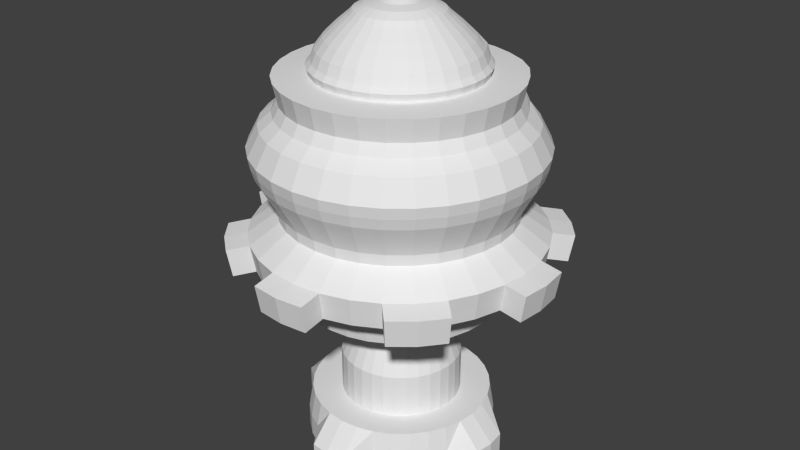 # Source: vase.blend  (saved by Blender 2.79.0; exported with 4.5.12 LTS)
import bpy
from mathutils import Matrix  # noqa: F401  (used for matrix-valued properties, if any)

bpy.ops.wm.read_factory_settings(use_empty=True)
scene = bpy.context.scene
scene.name = 'Scene'

# ---- collections
col_collection_1 = bpy.data.collections.new('Collection 1'); scene.collection.children.link(col_collection_1)

# ---- world
world_world = bpy.data.worlds.new('World'); scene.world = world_world
world_world.color = (0.05088, 0.05088, 0.05088)
world_world.use_sun_shadow = False
world_world.sun_shadow_jitter_overblur = 0.0
world_world.cycles.sampling_method = 'NONE'
world_world.cycles.sample_map_resolution = 256

# ---- meshes
me_circle_001 = bpy.data.meshes.new('Circle.001')
me_circle_001.from_pydata([(-0.1473, 0.7404, 1.481), (-2.089e-08, 0.7549, 1.481), (-0.289, 0.6975, 1.481), (-0.4195, 0.6277, 1.481), (-0.5381, 0.5374, 1.481), (-0.6281, 0.4196, 1.481), (-0.6976, 0.2888, 1.481), (-0.7406, 0.1472, 1.481), (-0.7551, -0.0001265, 1.481), (-0.7406, -0.1474, 1.481), (-0.6976, -0.2891, 1.481), (-0.6278, -0.4196, 1.481), (-0.5339, -0.534, 1.481), (-0.4195, -0.6279, 1.481), (-0.289, -0.6977, 1.481), (-0.1473, -0.7407, 1.481), (2.251e-07, -0.7552, 1.481), (0.1473, -0.7407, 1.481), (0.289, -0.6977, 1.481), (0.4195, -0.6279, 1.481), (0.5339, -0.534, 1.481), (0.6278, -0.4196, 1.481), (0.6976, -0.2891, 1.481), (0.7406, -0.1474, 1.481), (0.7551, -0.0001258, 1.481), (0.7406, 0.1472, 1.481), (0.6976, 0.2888, 1.481), (0.6281, 0.4196, 1.481), (0.5381, 0.5374, 1.481), (0.4195, 0.6277, 1.481), (0.289, 0.6975, 1.481), (0.1473, 0.7404, 1.481), (-0.1399, 0.7034, 1.525), (-2.504e-08, 0.7172, 1.525), (-0.2745, 0.6626, 1.525), (-0.3985, 0.5963, 1.525), (-0.5154, 0.5141, 1.527), (-0.5966, 0.3985, 1.525), (-0.6627, 0.2744, 1.525), (-0.7035, 0.1398, 1.525), (-0.7173, -0.0001265, 1.525), (-0.7035, -0.1401, 1.525), (-0.6627, -0.2746, 1.525), (-0.5964, -0.3986, 1.525), (-0.5072, -0.5073, 1.525), (-0.3985, -0.5966, 1.525), (-0.2745, -0.6628, 1.525), (-0.1399, -0.7037, 1.525), (2.087e-07, -0.7174, 1.525), (0.1399, -0.7037, 1.525), (0.2745, -0.6628, 1.525), (0.3985, -0.5966, 1.525), (0.5072, -0.5073, 1.525), (0.5964, -0.3986, 1.525), (0.6627, -0.2746, 1.525), (0.7035, -0.1401, 1.525), (0.7173, -0.0001258, 1.525), (0.7035, 0.1398, 1.525), (0.6627, 0.2744, 1.525), (0.5965, 0.3985, 1.525), (0.5154, 0.5141, 1.527), (0.3985, 0.5963, 1.525), (0.2745, 0.6626, 1.525), (0.1399, 0.7034, 1.525), (-0.1329, 0.6682, 1.614), (-2.808e-08, 0.6813, 1.614), (-0.2608, 0.6295, 1.614), (-0.3786, 0.5665, 1.614), (-0.495, 0.493, 1.617), (-0.5666, 0.3785, 1.614), (-0.6296, 0.2607, 1.614), (-0.6684, 0.1328, 1.614), (-0.6814, -0.0001265, 1.614), (-0.6684, -0.1331, 1.614), (-0.6296, -0.2609, 1.614), (-0.5666, -0.3787, 1.614), (-0.4819, -0.482, 1.614), (-0.3786, -0.5667, 1.614), (-0.2608, -0.6297, 1.614), (-0.1329, -0.6685, 1.614), (1.94e-07, -0.6816, 1.614), (0.1329, -0.6685, 1.614), (0.2608, -0.6297, 1.614), (0.3786, -0.5667, 1.614), (0.4819, -0.482, 1.614), (0.5666, -0.3787, 1.614), (0.6296, -0.2609, 1.614), (0.6684, -0.1331, 1.614), (0.6814, -0.0001259, 1.614), (0.6684, 0.1328, 1.614), (0.6296, 0.2607, 1.614), (0.5666, 0.3785, 1.614), (0.495, 0.493, 1.617), (0.3786, 0.5665, 1.614), (0.2608, 0.6295, 1.614), (0.1329, 0.6682, 1.614), (-0.1196, 0.6014, 1.703), (-3.424e-08, 0.6132, 1.703), (-0.2347, 0.5665, 1.703), (-0.3407, 0.5098, 1.703), (-0.4367, 0.4365, 1.704), (-0.5099, 0.3406, 1.703), (-0.5666, 0.2346, 1.703), (-0.6015, 0.1195, 1.703), (-0.6133, -0.0001265, 1.703), (-0.6015, -0.1198, 1.703), (-0.5666, -0.2348, 1.703), (-0.5099, -0.3409, 1.703), (-0.4337, -0.4338, 1.703), (-0.3407, -0.5101, 1.703), (-0.2347, -0.5667, 1.703), (-0.1196, -0.6016, 1.703), (1.656e-07, -0.6134, 1.703), (0.1196, -0.6016, 1.703), (0.2347, -0.5667, 1.703), (0.3407, -0.5101, 1.703), (0.4337, -0.4338, 1.703), (0.5099, -0.3409, 1.703), (0.5666, -0.2348, 1.703), (0.6015, -0.1198, 1.703), (0.6133, -0.0001259, 1.703), (0.6015, 0.1195, 1.703), (0.5666, 0.2346, 1.703), (0.5099, 0.3406, 1.703), (0.4367, 0.4365, 1.704), (0.3407, 0.5098, 1.703), (0.2347, 0.5665, 1.703), (0.1196, 0.6014, 1.703), (-0.1017, 0.5112, 1.792), (-4.257e-08, 0.5212, 1.792), (-0.1995, 0.4815, 1.792), (-0.2896, 0.4333, 1.792), (-0.3686, 0.3685, 1.792), (-0.4335, 0.2895, 1.792), (-0.4816, 0.1994, 1.792), (-0.5113, 0.1016, 1.792), (-0.5213, -0.0001264, 1.792), (-0.5113, -0.1018, 1.792), (-0.4816, -0.1996, 1.792), (-0.4335, -0.2898, 1.792), (-0.3686, -0.3687, 1.792), (-0.2896, -0.4336, 1.792), (-0.1995, -0.4818, 1.792), (-0.1017, -0.5114, 1.792), (1.273e-07, -0.5214, 1.792), (0.1017, -0.5114, 1.792), (0.1995, -0.4818, 1.792), (0.2896, -0.4336, 1.792), (0.3686, -0.3687, 1.792), (0.4335, -0.2897, 1.792), (0.4816, -0.1996, 1.792), (0.5113, -0.1018, 1.792), (0.5213, -0.000126, 1.792), (0.5113, 0.1016, 1.792), (0.4816, 0.1994, 1.792), (0.4335, 0.2895, 1.792), (0.3686, 0.3685, 1.792), (0.2896, 0.4333, 1.792), (0.1995, 0.4815, 1.792), (0.1017, 0.5112, 1.792), (-0.08136, 0.4089, 1.881), (-5.265e-08, 0.4169, 1.881), (-0.1596, 0.3852, 1.881), (-0.2317, 0.3466, 1.881), (-0.2949, 0.2948, 1.881), (-0.3468, 0.2316, 1.881), (-0.3853, 0.1595, 1.881), (-0.409, 0.08124, 1.881), (-0.417, -0.0001264, 1.881), (-0.409, -0.08149, 1.881), (-0.3853, -0.1597, 1.881), (-0.3468, -0.2318, 1.881), (-0.2949, -0.295, 1.881), (-0.2317, -0.3469, 1.881), (-0.1596, -0.3854, 1.881), (-0.08136, -0.4092, 1.881), (8.324e-08, -0.4172, 1.881), (0.08136, -0.4092, 1.881), (0.1596, -0.3854, 1.881), (0.2317, -0.3469, 1.881), (0.2949, -0.295, 1.881), (0.3468, -0.2318, 1.881), (0.3853, -0.1597, 1.881), (0.409, -0.08149, 1.881), (0.417, -0.0001261, 1.881), (0.409, 0.08124, 1.881), (0.3853, 0.1595, 1.881), (0.3468, 0.2316, 1.881), (0.2949, 0.2948, 1.881), (0.2317, 0.3466, 1.881), (0.1596, 0.3852, 1.881), (0.08136, 0.4089, 1.881), (-0.07323, 0.368, 1.925), (-5.543e-08, 0.3752, 1.925), (-0.1436, 0.3466, 1.925), (-0.2085, 0.312, 1.925), (-0.2654, 0.2653, 1.925), (-0.3121, 0.2084, 1.925), (-0.3468, 0.1435, 1.925), (-0.3681, 0.0731, 1.925), (-0.3753, -0.0001264, 1.925), (-0.3681, -0.07335, 1.925), (-0.3468, -0.1438, 1.925), (-0.3121, -0.2087, 1.925), (-0.2654, -0.2655, 1.925), (-0.2085, -0.3122, 1.925), (-0.1436, -0.3469, 1.925), (-0.07323, -0.3683, 1.925), (6.688e-08, -0.3755, 1.925), (0.07323, -0.3683, 1.925), (0.1436, -0.3469, 1.925), (0.2085, -0.3122, 1.925), (0.2654, -0.2655, 1.925), (0.3121, -0.2087, 1.925), (0.3468, -0.1438, 1.925), (0.3681, -0.07335, 1.925), (0.3753, -0.0001261, 1.925), (0.3681, 0.0731, 1.925), (0.3468, 0.1435, 1.925), (0.3121, 0.2084, 1.925), (0.2654, 0.2653, 1.925), (0.2085, 0.312, 1.925), (0.1436, 0.3466, 1.925), (0.07323, 0.368, 1.925), (-0.05492, 0.276, 1.969), (-6.385e-08, 0.2814, 1.969), (-0.1077, 0.26, 1.969), (-0.1564, 0.2339, 1.969), (-0.1991, 0.1989, 1.969), (-0.2341, 0.1563, 1.969), (-0.2601, 0.1076, 1.969), (-0.2761, 0.05479, 1.969), (-0.2815, -0.0001264, 1.969), (-0.2761, -0.05505, 1.969), (-0.2601, -0.1079, 1.969), (-0.2341, -0.1565, 1.969), (-0.1991, -0.1992, 1.969), (-0.1564, -0.2342, 1.969), (-0.1077, -0.2602, 1.969), (-0.05492, -0.2762, 1.969), (2.788e-08, -0.2816, 1.969), (0.05492, -0.2762, 1.969), (0.1077, -0.2602, 1.969), (0.1564, -0.2342, 1.969), (0.1991, -0.1992, 1.969), (0.2341, -0.1565, 1.969), (0.2601, -0.1079, 1.969), (0.2761, -0.05505, 1.969), (0.2815, -0.0001261, 1.969), (0.2761, 0.05479, 1.969), (0.2601, 0.1076, 1.969), (0.2341, 0.1563, 1.969), (0.1991, 0.1989, 1.969), (0.1564, 0.2339, 1.969), (0.1077, 0.26, 1.969), (0.05492, 0.276, 1.969), (-0.03295, 0.1655, 1.992), (-7.88e-08, 0.1688, 1.992), (-0.06464, 0.1559, 1.992), (-0.09384, 0.1403, 1.992), (-0.1194, 0.1193, 1.992), (-0.1404, 0.09371, 1.992), (-0.156, 0.06451, 1.992), (-0.1657, 0.03283, 1.992), (-0.1689, -0.0001264, 1.992), (-0.1657, -0.03308, 1.992), (-0.156, -0.06476, 1.992), (-0.1404, -0.09396, 1.992), (-0.1194, -0.1196, 1.992), (-0.09384, -0.1406, 1.992), (-0.06464, -0.1562, 1.992), (-0.03295, -0.1658, 1.992), (-2.376e-08, -0.169, 1.992), (0.03295, -0.1658, 1.992), (0.06464, -0.1562, 1.992), (0.09384, -0.1406, 1.992), (0.1194, -0.1196, 1.992), (0.1404, -0.09396, 1.992), (0.156, -0.06476, 1.992), (0.1657, -0.03308, 1.992), (0.1689, -0.0001262, 1.992), (0.1657, 0.03283, 1.992), (0.156, 0.06451, 1.992), (0.1404, 0.09371, 1.992), (0.1194, 0.1193, 1.992), (0.09384, 0.1403, 1.992), (0.06464, 0.1559, 1.992), (0.03295, 0.1655, 1.992), (-0.02471, 0.1241, 2.014), (-8.307e-08, 0.1266, 2.014), (-0.04848, 0.1169, 2.014), (-0.07038, 0.1052, 2.014), (-0.08957, 0.08945, 2.014), (-0.1053, 0.07025, 2.014), (-0.117, 0.04835, 2.014), (-0.1242, 0.02459, 2.014), (-0.1267, -0.0001264, 2.014), (-0.1242, -0.02484, 2.014), (-0.117, -0.0486, 2.014), (-0.1053, -0.0705, 2.014), (-0.08957, -0.0897, 2.014), (-0.07038, -0.1055, 2.014), (-0.04848, -0.1172, 2.014), (-0.02471, -0.1244, 2.014), (-4.179e-08, -0.1268, 2.014), (0.02471, -0.1244, 2.014), (0.04848, -0.1172, 2.014), (0.07038, -0.1055, 2.014), (0.08957, -0.0897, 2.014), (0.1053, -0.0705, 2.014), (0.117, -0.0486, 2.014), (0.1242, -0.02484, 2.014), (0.1267, -0.0001263, 2.014), (0.1242, 0.02459, 2.014), (0.117, 0.04835, 2.014), (0.1053, 0.07025, 2.014), (0.08957, 0.08945, 2.014), (0.07038, 0.1052, 2.014), (0.04848, 0.1169, 2.014), (0.02471, 0.1241, 2.014), (-0.01236, 0.062, 2.036), (-8.765e-08, 0.06321, 2.036), (-0.02424, 0.05839, 2.036), (-0.03519, 0.05254, 2.036), (-0.04479, 0.04466, 2.036), (-0.05266, 0.03506, 2.036), (-0.05852, 0.02411, 2.036), (-0.06212, 0.01223, 2.036), (-0.06334, -0.0001264, 2.036), (-0.06212, -0.01248, 2.036), (-0.05852, -0.02437, 2.036), (-0.05266, -0.03532, 2.036), (-0.04479, -0.04491, 2.036), (-0.03519, -0.05279, 2.036), (-0.02424, -0.05864, 2.036), (-0.01236, -0.06225, 2.036), (-6.701e-08, -0.06347, 2.036), (0.01236, -0.06225, 2.036), (0.02424, -0.05864, 2.036), (0.03519, -0.05279, 2.036), (0.04479, -0.04491, 2.036), (0.05266, -0.03532, 2.036), (0.05852, -0.02437, 2.036), (0.06212, -0.01248, 2.036), (0.06334, -0.0001263, 2.036), (0.06212, 0.01223, 2.036), (0.05852, 0.02411, 2.036), (0.05266, 0.03506, 2.036), (0.04479, 0.04466, 2.036), (0.03519, 0.05254, 2.036), (0.02424, 0.05839, 2.036), (0.01236, 0.062, 2.036), (-0.001236, 0.006086, 2.047), (-9.206e-08, 0.006208, 2.047), (-0.002424, 0.005725, 2.047), (-0.003519, 0.00514, 2.047), (-0.004479, 0.004352, 2.047), (-0.005267, 0.003393, 2.047), (-0.005852, 0.002298, 2.047), (-0.006212, 0.001109, 2.047), (-0.006334, -0.0001264, 2.047), (-0.006212, -0.001362, 2.047), (-0.005852, -0.00255, 2.047), (-0.005267, -0.003645, 2.047), (-0.004479, -0.004605, 2.047), (-0.003519, -0.005393, 2.047), (-0.002424, -0.005978, 2.047), (-0.001236, -0.006339, 2.047), (-9e-08, -0.00646, 2.047), (0.001236, -0.006339, 2.047), (0.002424, -0.005978, 2.047), (0.003519, -0.005393, 2.047), (0.004479, -0.004605, 2.047), (0.005266, -0.003645, 2.047), (0.005852, -0.00255, 2.047), (0.006212, -0.001362, 2.047), (0.006334, -0.0001263, 2.047), (0.006212, 0.001109, 2.047), (0.005852, 0.002298, 2.047), (0.005266, 0.003393, 2.047), (0.004479, 0.004352, 2.047), (0.003519, 0.00514, 2.047), (0.002424, 0.005725, 2.047), (0.001236, 0.006086, 2.047)], [], [(15, 16, 48, 47), (14, 15, 47, 46), (13, 14, 46, 45), (12, 13, 45, 44), (11, 12, 44, 43), (10, 11, 43, 42), (9, 10, 42, 41), (8, 9, 41, 40), (7, 8, 40, 39), (6, 7, 39, 38), (5, 6, 38, 37), (31, 1, 33, 63), (4, 5, 37, 36), (30, 31, 63, 62), (40, 41, 73, 72), (39, 40, 72, 71), (38, 39, 71, 70), (37, 38, 70, 69), (63, 33, 65, 95), (36, 37, 69, 68), (62, 63, 95, 94), (35, 36, 68, 67), (61, 62, 94, 93), (34, 35, 67, 66), (60, 61, 93, 92), (32, 34, 66, 64), (59, 60, 92, 91), (33, 32, 64, 65), (58, 59, 91, 90), (57, 58, 90, 89), (56, 57, 89, 88), (16, 17, 49, 48), (17, 18, 50, 49), (18, 19, 51, 50), (19, 20, 52, 51), (20, 21, 53, 52), (21, 22, 54, 53), (22, 23, 55, 54), (23, 24, 56, 55), (24, 25, 57, 56), (25, 26, 58, 57), (26, 27, 59, 58), (1, 0, 32, 33), (27, 28, 60, 59), (0, 2, 34, 32), (28, 29, 61, 60), (2, 3, 35, 34), (29, 30, 62, 61), (3, 4, 36, 35), (74, 75, 107, 106), (73, 74, 106, 105), (72, 73, 105, 104), (71, 72, 104, 103), (70, 71, 103, 102), (69, 70, 102, 101), (95, 65, 97, 127), (68, 69, 101, 100), (94, 95, 127, 126), (67, 68, 100, 99), (93, 94, 126, 125), (66, 67, 99, 98), (92, 93, 125, 124), (64, 66, 98, 96), (91, 92, 124, 123), (41, 42, 74, 73), (42, 43, 75, 74), (43, 44, 76, 75), (44, 45, 77, 76), (45, 46, 78, 77), (46, 47, 79, 78), (47, 48, 80, 79), (48, 49, 81, 80), (49, 50, 82, 81), (50, 51, 83, 82), (51, 52, 84, 83), (52, 53, 85, 84), (53, 54, 86, 85), (54, 55, 87, 86), (55, 56, 88, 87), (111, 112, 144, 143), (110, 111, 143, 142), (109, 110, 142, 141), (108, 109, 141, 140), (107, 108, 140, 139), (106, 107, 139, 138), (105, 106, 138, 137), (104, 105, 137, 136), (103, 104, 136, 135), (102, 103, 135, 134), (101, 102, 134, 133), (127, 97, 129, 159), (100, 101, 133, 132), (126, 127, 159, 158), (75, 76, 108, 107), (76, 77, 109, 108), (77, 78, 110, 109), (78, 79, 111, 110), (79, 80, 112, 111), (80, 81, 113, 112), (81, 82, 114, 113), (82, 83, 115, 114), (83, 84, 116, 115), (84, 85, 117, 116), (85, 86, 118, 117), (86, 87, 119, 118), (87, 88, 120, 119), (88, 89, 121, 120), (89, 90, 122, 121), (90, 91, 123, 122), (65, 64, 96, 97), (147, 148, 180, 179), (146, 147, 179, 178), (145, 146, 178, 177), (144, 145, 177, 176), (143, 144, 176, 175), (142, 143, 175, 174), (141, 142, 174, 173), (140, 141, 173, 172), (139, 140, 172, 171), (138, 139, 171, 170), (137, 138, 170, 169), (136, 137, 169, 168), (135, 136, 168, 167), (112, 113, 145, 144), (113, 114, 146, 145), (114, 115, 147, 146), (115, 116, 148, 147), (116, 117, 149, 148), (117, 118, 150, 149), (118, 119, 151, 150), (119, 120, 152, 151), (120, 121, 153, 152), (121, 122, 154, 153), (122, 123, 155, 154), (97, 96, 128, 129), (123, 124, 156, 155), (96, 98, 130, 128), (124, 125, 157, 156), (98, 99, 131, 130), (125, 126, 158, 157), (99, 100, 132, 131), (184, 185, 217, 216), (183, 184, 216, 215), (182, 183, 215, 214), (181, 182, 214, 213), (180, 181, 213, 212), (179, 180, 212, 211), (178, 179, 211, 210), (177, 178, 210, 209), (176, 177, 209, 208), (175, 176, 208, 207), (174, 175, 207, 206), (173, 174, 206, 205), (172, 173, 205, 204), (171, 172, 204, 203), (170, 171, 203, 202), (148, 149, 181, 180), (149, 150, 182, 181), (150, 151, 183, 182), (151, 152, 184, 183), (152, 153, 185, 184), (153, 154, 186, 185), (154, 155, 187, 186), (129, 128, 160, 161), (155, 156, 188, 187), (128, 130, 162, 160), (156, 157, 189, 188), (130, 131, 163, 162), (157, 158, 190, 189), (131, 132, 164, 163), (158, 159, 191, 190), (132, 133, 165, 164), (159, 129, 161, 191), (133, 134, 166, 165), (134, 135, 167, 166), (192, 194, 226, 224), (219, 220, 252, 251), (193, 192, 224, 225), (218, 219, 251, 250), (217, 218, 250, 249), (216, 217, 249, 248), (215, 216, 248, 247), (214, 215, 247, 246), (213, 214, 246, 245), (212, 213, 245, 244), (211, 212, 244, 243), (210, 211, 243, 242), (209, 210, 242, 241), (208, 209, 241, 240), (207, 208, 240, 239), (206, 207, 239, 238), (205, 206, 238, 237), (185, 186, 218, 217), (186, 187, 219, 218), (161, 160, 192, 193), (187, 188, 220, 219), (160, 162, 194, 192), (188, 189, 221, 220), (162, 163, 195, 194), (189, 190, 222, 221), (163, 164, 196, 195), (190, 191, 223, 222), (164, 165, 197, 196), (191, 161, 193, 223), (165, 166, 198, 197), (166, 167, 199, 198), (167, 168, 200, 199), (168, 169, 201, 200), (169, 170, 202, 201), (227, 228, 260, 259), (253, 254, 286, 285), (226, 227, 259, 258), (252, 253, 285, 284), (224, 226, 258, 256), (251, 252, 284, 283), (225, 224, 256, 257), (250, 251, 283, 282), (249, 250, 282, 281), (248, 249, 281, 280), (247, 248, 280, 279), (246, 247, 279, 278), (245, 246, 278, 277), (244, 245, 277, 276), (243, 244, 276, 275), (242, 243, 275, 274), (241, 242, 274, 273), (240, 241, 273, 272), (220, 221, 253, 252), (194, 195, 227, 226), (221, 222, 254, 253), (195, 196, 228, 227), (222, 223, 255, 254), (196, 197, 229, 228), (223, 193, 225, 255), (197, 198, 230, 229), (198, 199, 231, 230), (199, 200, 232, 231), (200, 201, 233, 232), (201, 202, 234, 233), (202, 203, 235, 234), (203, 204, 236, 235), (204, 205, 237, 236), (261, 262, 294, 293), (287, 257, 289, 319), (260, 261, 293, 292), (286, 287, 319, 318), (259, 260, 292, 291), (285, 286, 318, 317), (258, 259, 291, 290), (284, 285, 317, 316), (256, 258, 290, 288), (283, 284, 316, 315), (257, 256, 288, 289), (282, 283, 315, 314), (281, 282, 314, 313), (280, 281, 313, 312), (279, 280, 312, 311), (278, 279, 311, 310), (277, 278, 310, 309), (276, 277, 309, 308), (275, 276, 308, 307), (254, 255, 287, 286), (228, 229, 261, 260), (255, 225, 257, 287), (229, 230, 262, 261), (230, 231, 263, 262), (231, 232, 264, 263), (232, 233, 265, 264), (233, 234, 266, 265), (234, 235, 267, 266), (235, 236, 268, 267), (236, 237, 269, 268), (237, 238, 270, 269), (238, 239, 271, 270), (239, 240, 272, 271), (315, 316, 348, 347), (289, 288, 320, 321), (314, 315, 347, 346), (313, 314, 346, 345), (312, 313, 345, 344), (311, 312, 344, 343), (310, 311, 343, 342), (309, 310, 342, 341), (308, 309, 341, 340), (307, 308, 340, 339), (306, 307, 339, 338), (305, 306, 338, 337), (304, 305, 337, 336), (303, 304, 336, 335), (302, 303, 335, 334), (301, 302, 334, 333), (300, 301, 333, 332), (262, 263, 295, 294), (263, 264, 296, 295), (264, 265, 297, 296), (265, 266, 298, 297), (266, 267, 299, 298), (267, 268, 300, 299), (268, 269, 301, 300), (269, 270, 302, 301), (270, 271, 303, 302), (271, 272, 304, 303), (272, 273, 305, 304), (273, 274, 306, 305), (274, 275, 307, 306), (349, 350, 382, 381), (322, 323, 355, 354), (348, 349, 381, 380), (320, 322, 354, 352), (347, 348, 380, 379), (321, 320, 352, 353), (346, 347, 379, 378), (345, 346, 378, 377), (344, 345, 377, 376), (343, 344, 376, 375), (342, 343, 375, 374), (341, 342, 374, 373), (340, 341, 373, 372), (339, 340, 372, 371), (338, 339, 371, 370), (337, 338, 370, 369), (336, 337, 369, 368), (335, 336, 368, 367), (288, 290, 322, 320), (316, 317, 349, 348), (290, 291, 323, 322), (317, 318, 350, 349), (291, 292, 324, 323), (318, 319, 351, 350), (292, 293, 325, 324), (319, 289, 321, 351), (293, 294, 326, 325), (294, 295, 327, 326), (295, 296, 328, 327), (296, 297, 329, 328), (297, 298, 330, 329), (298, 299, 331, 330), (299, 300, 332, 331), (323, 324, 356, 355), (350, 351, 383, 382), (324, 325, 357, 356), (351, 321, 353, 383), (325, 326, 358, 357), (326, 327, 359, 358), (327, 328, 360, 359), (328, 329, 361, 360), (329, 330, 362, 361), (330, 331, 363, 362), (331, 332, 364, 363), (332, 333, 365, 364), (333, 334, 366, 365), (334, 335, 367, 366)])
me_circle_001.use_remesh_preserve_volume = False
me_circle_001.use_remesh_preserve_attributes = False
me_circle_001.use_mirror_vertex_groups = False
me_circle_001.update()
me_circle = bpy.data.meshes.new('Circle')
me_circle.from_pydata([(4.156e-09, 1.035, 0.2), (-0.2019, 1.015, 0.2), (-0.3961, 0.9562, 0.2), (-0.575, 0.8606, 0.2), (-0.7319, 0.7319, 0.2), (-0.8606, 0.575, 0.2), (-0.9562, 0.3961, 0.2), (-1.015, 0.2019, 0.2), (-1.035, 6.817e-08, 0.2), (-1.015, -0.2019, 0.2), (-0.9562, -0.3961, 0.2), (-0.8606, -0.575, 0.2), (-0.7319, -0.7319, 0.2), (-0.575, -0.8606, 0.2), (-0.3961, -0.9562, 0.2), (-0.2019, -1.015, 0.2), (3.414e-07, -1.035, 0.2), (0.2019, -1.015, 0.2), (0.3961, -0.9562, 0.2), (0.575, -0.8606, 0.2), (0.7319, -0.7319, 0.2), (0.8606, -0.575, 0.2), (0.9562, -0.3961, 0.2), (1.015, -0.2019, 0.2), (1.035, 9.894e-07, 0.2), (1.015, 0.2019, 0.2), (0.9562, 0.3961, 0.2), (0.8606, 0.575, 0.2), (0.7319, 0.7319, 0.2), (0.575, 0.8606, 0.2), (0.3961, 0.9562, 0.2), (0.2019, 1.015, 0.2), (6.125e-09, 1.05, 0.3), (-0.2048, 1.03, 0.3), (-0.4018, 0.9701, 0.3), (-0.5833, 0.873, 0.3), (-0.7425, 0.7425, 0.3), (-0.873, 0.5833, 0.3), (-0.9701, 0.4018, 0.3), (-1.03, 0.2048, 0.3), (-1.05, 6.502e-08, 0.3), (-1.03, -0.2048, 0.3), (-0.9701, -0.4018, 0.3), (-0.873, -0.5833, 0.3), (-0.7425, -0.7425, 0.3), (-0.5833, -0.873, 0.3), (-0.4018, -0.9701, 0.3), (-0.2048, -1.03, 0.3), (3.483e-07, -1.05, 0.3), (0.2048, -1.03, 0.3), (0.4018, -0.9701, 0.3), (0.5833, -0.873, 0.3), (0.7425, -0.7425, 0.3), (0.873, -0.5833, 0.3), (0.9701, -0.4018, 0.3), (1.03, -0.2048, 0.3), (1.05, 9.996e-07, 0.3), (1.03, 0.2048, 0.3), (0.9701, 0.4018, 0.3), (0.873, 0.5833, 0.3), (0.7425, 0.7425, 0.3), (0.5833, 0.873, 0.3), (0.4018, 0.9701, 0.3), (0.2048, 1.03, 0.3), (-0.2371, 1.192, 0.6), (2.114e-08, 1.216, 0.6), (-0.4652, 1.123, 0.6), (-0.6753, 1.011, 0.6), (-0.8595, 0.8595, 0.6), (-1.011, 0.6753, 0.6), (-1.123, 0.4652, 0.6), (-1.192, 0.2371, 0.6), (-1.216, 3.081e-08, 0.6), (-1.192, -0.2371, 0.6), (-1.123, -0.4652, 0.6), (-1.011, -0.6753, 0.6), (-0.8595, -0.8595, 0.6), (-0.6753, -1.011, 0.6), (-0.4652, -1.123, 0.6), (-0.2371, -1.192, 0.6), (4.172e-07, -1.216, 0.6), (0.2371, -1.192, 0.6), (0.4652, -1.123, 0.6), (0.6753, -1.011, 0.6), (0.8595, -0.8595, 0.6), (1.011, -0.6753, 0.6), (1.123, -0.4652, 0.6), (1.192, -0.2371, 0.6), (1.216, 1.113e-06, 0.6), (1.192, 0.2371, 0.6), (1.123, 0.4652, 0.6), (1.011, 0.6753, 0.6), (0.8595, 0.8595, 0.6), (0.6753, 1.011, 0.6), (0.4652, 1.123, 0.6), (0.2371, 1.192, 0.6), (-0.2431, 1.222, 0.7), (2.31e-08, 1.246, 0.7), (-0.4768, 1.151, 0.7), (-0.6922, 1.036, 0.7), (-0.881, 0.881, 0.7), (-1.036, 0.6922, 0.7), (-1.151, 0.4768, 0.7), (-1.222, 0.2431, 0.7), (-1.246, 2.646e-08, 0.7), (-1.222, -0.2431, 0.7), (-1.151, -0.4768, 0.7), (-1.036, -0.6922, 0.7), (-0.881, -0.881, 0.7), (-0.6922, -1.036, 0.7), (-0.4768, -1.151, 0.7), (-0.2431, -1.222, 0.7), (4.291e-07, -1.246, 0.7), (0.2431, -1.222, 0.7), (0.4768, -1.151, 0.7), (0.6922, -1.036, 0.7), (0.881, -0.881, 0.7), (1.036, -0.6922, 0.7), (1.151, -0.4768, 0.7), (1.222, -0.2431, 0.7), (1.246, 1.135e-06, 0.7), (1.222, 0.2431, 0.7), (1.151, 0.4768, 0.7), (1.036, 0.6922, 0.7), (0.881, 0.881, 0.7), (0.6922, 1.036, 0.7), (0.4768, 1.151, 0.7), (0.2431, 1.222, 0.7), (0.0, 1.0, -0.1), (-0.1951, 0.9808, -0.1), (-0.3827, 0.9239, -0.1), (-0.5556, 0.8315, -0.1), (-0.7071, 0.7071, -0.1), (-0.8315, 0.5556, -0.1), (-0.9239, 0.3827, -0.1), (-0.9808, 0.1951, -0.1), (-1.0, 7.55e-08, -0.1), (-0.9808, -0.1951, -0.1), (-0.9239, -0.3827, -0.1), (-0.8315, -0.5556, -0.1), (-0.7071, -0.7071, -0.1), (-0.5556, -0.8315, -0.1), (-0.3827, -0.9239, -0.1), (-0.1951, -0.9808, -0.1), (3.258e-07, -1.0, -0.1), (0.1951, -0.9808, -0.1), (0.3827, -0.9239, -0.1), (0.5556, -0.8315, -0.1), (0.7071, -0.7071, -0.1), (0.8315, -0.5556, -0.1), (0.9239, -0.3827, -0.1), (0.9808, -0.1951, -0.1), (1.0, 9.656e-07, -0.1), (0.9808, 0.1951, -0.1), (0.9239, 0.3827, -0.1), (0.8315, 0.5556, -0.1), (0.7071, 0.7071, -0.1), (0.5556, 0.8315, -0.1), (0.3827, 0.9239, -0.1), (0.1951, 0.9808, -0.1), (-0.2467, 1.24, 0.8), (2.494e-08, 1.265, 0.8), (-0.4839, 1.168, 0.8), (-0.7026, 1.051, 0.8), (-0.8942, 0.8942, 0.8), (-1.051, 0.7026, 0.8), (-1.168, 0.4839, 0.8), (-1.24, 0.2467, 0.8), (-1.265, 2.323e-08, 0.8), (-1.24, -0.2467, 0.8), (-1.168, -0.4839, 0.8), (-1.051, -0.7026, 0.8), (-0.8942, -0.8942, 0.8), (-0.7026, -1.051, 0.8), (-0.4839, -1.168, 0.8), (-0.2467, -1.24, 0.8), (4.37e-07, -1.265, 0.8), (0.2467, -1.24, 0.8), (0.4839, -1.168, 0.8), (0.7026, -1.051, 0.8), (0.8942, -0.8942, 0.8), (1.051, -0.7026, 0.8), (1.168, -0.4839, 0.8), (1.24, -0.2467, 0.8), (1.265, 1.149e-06, 0.8), (1.24, 0.2467, 0.8), (1.168, 0.4839, 0.8), (1.051, 0.7026, 0.8), (0.8942, 0.8942, 0.8), (0.7026, 1.051, 0.8), (0.4839, 1.168, 0.8), (0.2467, 1.24, 0.8), (-0.2262, 1.137, 1.0), (1.438e-08, 1.16, 1.0), (-0.4438, 1.071, 1.0), (-0.6443, 0.9642, 1.0), (-0.82, 0.82, 1.0), (-0.9642, 0.6443, 1.0), (-1.071, 0.4438, 1.0), (-1.137, 0.2262, 1.0), (-1.16, 4.171e-08, 1.0), (-1.137, -0.2262, 1.0), (-1.071, -0.4438, 1.0), (-0.9642, -0.6443, 1.0), (-0.82, -0.82, 1.0), (-0.6443, -0.9642, 1.0), (-0.4438, -1.071, 1.0), (-0.2262, -1.137, 1.0), (3.922e-07, -1.16, 1.0), (0.2262, -1.137, 1.0), (0.4438, -1.071, 1.0), (0.6443, -0.9642, 1.0), (0.82, -0.82, 1.0), (0.9642, -0.6443, 1.0), (1.071, -0.4438, 1.0), (1.137, -0.2262, 1.0), (1.16, 1.074e-06, 1.0), (1.137, 0.2262, 1.0), (1.071, 0.4438, 1.0), (0.9642, 0.6443, 1.0), (0.82, 0.82, 1.0), (0.6443, 0.9642, 1.0), (0.4438, 1.071, 1.0), (0.2262, 1.137, 1.0), (-0.2036, 1.024, 1.1), (4.631e-09, 1.044, 1.1), (-0.3994, 0.9643, 1.1), (-0.5798, 0.8678, 1.1), (-0.7566, 0.7561, 1.114), (-0.868, 0.58, 1.1), (-0.9643, 0.3994, 1.1), (-1.024, 0.2036, 1.1), (-1.044, 6.008e-08, 1.1), (-1.024, -0.2036, 1.1), (-0.9643, -0.3994, 1.1), (-0.8678, -0.5798, 1.1), (-0.738, -0.738, 1.1), (-0.5798, -0.8678, 1.1), (-0.3994, -0.9643, 1.1), (-0.2036, -1.024, 1.1), (3.447e-07, -1.044, 1.1), (0.2036, -1.024, 1.1), (0.3994, -0.9643, 1.1), (0.5798, -0.8678, 1.1), (0.738, -0.738, 1.1), (0.8678, -0.5798, 1.1), (0.9643, -0.3994, 1.1), (1.024, -0.2036, 1.1), (1.044, 9.891e-07, 1.1), (1.024, 0.2036, 1.1), (0.9643, 0.3994, 1.1), (0.868, 0.58, 1.1), (0.7566, 0.7561, 1.114), (0.5798, 0.8678, 1.1), (0.3994, 0.9643, 1.1), (0.2036, 1.024, 1.1), (-0.1934, 0.9725, 1.2), (2.199e-09, 0.9915, 1.2), (-0.3794, 0.916, 1.2), (-0.5509, 0.8244, 1.2), (-0.7277, 0.7268, 1.216), (-0.8245, 0.5509, 1.2), (-0.916, 0.3794, 1.2), (-0.9725, 0.1934, 1.2), (-0.9915, 6.843e-08, 1.2), (-0.9725, -0.1934, 1.2), (-0.916, -0.3794, 1.2), (-0.8244, -0.5509, 1.2), (-0.7011, -0.7011, 1.2), (-0.5509, -0.8244, 1.2), (-0.3794, -0.916, 1.2), (-0.1934, -0.9725, 1.2), (3.253e-07, -0.9915, 1.2), (0.1934, -0.9725, 1.2), (0.3794, -0.916, 1.2), (0.5509, -0.8244, 1.2), (0.7011, -0.7011, 1.2), (0.8244, -0.5509, 1.2), (0.916, -0.3794, 1.2), (0.9725, -0.1934, 1.2), (0.9915, 9.51e-07, 1.2), (0.9725, 0.1934, 1.2), (0.916, 0.3794, 1.2), (0.8245, 0.5509, 1.2), (0.7277, 0.7268, 1.205), (0.5509, 0.8244, 1.2), (0.3794, 0.916, 1.2), (0.1934, 0.9725, 1.2), (-0.202, 1.015, 1.4), (5.268e-09, 1.035, 1.4), (-0.3962, 0.9565, 1.4), (-0.583, 0.8703, 1.399), (-0.7431, 0.7416, 1.399), (-0.861, 0.5753, 1.4), (-0.9566, 0.3962, 1.4), (-1.015, 0.2019, 1.4), (-1.035, -5.691e-05, 1.4), (-1.015, -0.202, 1.4), (-0.9566, -0.3963, 1.4), (-0.8609, -0.5753, 1.4), (-0.7321, -0.7322, 1.4), (-0.5752, -0.8609, 1.4), (-0.3962, -0.9566, 1.4), (-0.202, -1.016, 1.4), (3.426e-07, -1.035, 1.4), (0.202, -1.016, 1.4), (0.3962, -0.9566, 1.4), (0.5752, -0.8609, 1.4), (0.7321, -0.7322, 1.4), (0.8609, -0.5753, 1.4), (0.9566, -0.3963, 1.4), (1.015, -0.202, 1.4), (1.035, -5.599e-05, 1.4), (1.015, 0.2019, 1.4), (0.9566, 0.3962, 1.4), (0.861, 0.5753, 1.4), (0.7431, 0.7416, 1.399), (0.5829, 0.8703, 1.399), (0.3962, 0.9565, 1.4), (0.202, 1.015, 1.4), (-0.143, 0.7188, 1.414), (-2.232e-08, 0.7329, 1.414), (-0.2805, 0.6771, 1.414), (-0.4127, 0.6161, 1.413), (-0.5261, 0.525, 1.413), (-0.6096, 0.4072, 1.414), (-0.6773, 0.2804, 1.414), (-0.719, 0.1429, 1.414), (-0.7331, -0.0001265, 1.414), (-0.719, -0.1431, 1.414), (-0.6773, -0.2807, 1.414), (-0.6095, -0.4074, 1.414), (-0.5184, -0.5185, 1.414), (-0.4073, -0.6096, 1.414), (-0.2805, -0.6774, 1.414), (-0.143, -0.7191, 1.414), (2.165e-07, -0.7332, 1.414), (0.143, -0.7191, 1.414), (0.2805, -0.6774, 1.414), (0.4073, -0.6096, 1.414), (0.5184, -0.5185, 1.414), (0.6095, -0.4074, 1.414), (0.6773, -0.2807, 1.414), (0.719, -0.1431, 1.414), (0.7331, -0.0001258, 1.414), (0.719, 0.1429, 1.414), (0.6773, 0.2804, 1.414), (0.6096, 0.4072, 1.414), (0.5261, 0.525, 1.413), (0.4127, 0.6161, 1.413), (0.2805, 0.6771, 1.414), (0.143, 0.7188, 1.414), (-0.1437, 0.7224, 1.436), (-2.202e-08, 0.7365, 1.436), (-0.2819, 0.6805, 1.436), (-0.4135, 0.6177, 1.436), (-0.5274, 0.5263, 1.436), (-0.6126, 0.4093, 1.436), (-0.6806, 0.2818, 1.436), (-0.7225, 0.1436, 1.436), (-0.7367, -0.0001265, 1.436), (-0.7225, -0.1438, 1.436), (-0.6806, -0.282, 1.436), (-0.6125, -0.4094, 1.436), (-0.5209, -0.521, 1.436), (-0.4093, -0.6126, 1.436), (-0.2819, -0.6807, 1.436), (-0.1437, -0.7226, 1.436), (2.18e-07, -0.7368, 1.436), (0.1437, -0.7226, 1.436), (0.2819, -0.6807, 1.436), (0.4093, -0.6126, 1.436), (0.5209, -0.521, 1.436), (0.6125, -0.4094, 1.436), (0.6806, -0.282, 1.436), (0.7225, -0.1438, 1.436), (0.7367, -0.0001258, 1.436), (0.7225, 0.1436, 1.436), (0.6806, 0.2818, 1.436), (0.6126, 0.4093, 1.436), (0.5274, 0.5263, 1.436), (0.4135, 0.6177, 1.436), (0.2819, 0.6805, 1.436), (0.1437, 0.7224, 1.436), (-0.1473, 0.7404, 1.481), (-2.089e-08, 0.7549, 1.481), (-0.289, 0.6975, 1.481), (-0.4195, 0.6277, 1.481), (-0.5381, 0.5374, 1.481), (-0.6281, 0.4196, 1.481), (-0.6976, 0.2888, 1.481), (-0.7406, 0.1472, 1.481), (-0.7551, -0.0001265, 1.481), (-0.7406, -0.1474, 1.481), (-0.6976, -0.2891, 1.481), (-0.6278, -0.4196, 1.481), (-0.5339, -0.534, 1.481), (-0.4195, -0.6279, 1.481), (-0.289, -0.6977, 1.481), (-0.1473, -0.7407, 1.481), (2.251e-07, -0.7552, 1.481), (0.1473, -0.7407, 1.481), (0.289, -0.6977, 1.481), (0.4195, -0.6279, 1.481), (0.5339, -0.534, 1.481), (0.6278, -0.4196, 1.481), (0.6976, -0.2891, 1.481), (0.7406, -0.1474, 1.481), (0.7551, -0.0001258, 1.481), (0.7406, 0.1472, 1.481), (0.6976, 0.2888, 1.481), (0.6281, 0.4196, 1.481), (0.5381, 0.5374, 1.481), (0.4195, 0.6277, 1.481), (0.289, 0.6975, 1.481), (0.1473, 0.7404, 1.481), (0.002205, 0.9022, -0.596), (-0.1734, 0.8849, -0.596), (-0.3422, 0.8337, -0.596), (-0.4978, 0.7505, -0.596), (-0.6342, 0.6386, -0.596), (-0.7461, 0.5022, -0.596), (-0.8293, 0.3466, -0.596), (-0.8805, 0.1778, -0.596), (-0.8978, 0.002203, -0.596), (-0.8805, -0.1734, -0.596), (-0.8293, -0.3422, -0.596), (-0.7461, -0.4978, -0.596), (-0.6342, -0.6342, -0.596), (-0.4978, -0.7461, -0.596), (-0.3422, -0.8293, -0.596), (-0.1734, -0.8805, -0.596), (0.002205, -0.8978, -0.596), (0.1778, -0.8805, -0.596), (0.3466, -0.8293, -0.596), (0.5022, -0.7461, -0.596), (0.6386, -0.6342, -0.596), (0.7505, -0.4978, -0.596), (0.8337, -0.3422, -0.596), (0.8849, -0.1734, -0.596), (0.9022, 0.002203, -0.596), (0.8849, 0.1778, -0.596), (0.8337, 0.3466, -0.596), (0.7505, 0.5022, -0.596), (0.6386, 0.6386, -0.596), (0.5022, 0.7505, -0.596), (0.3466, 0.8337, -0.596), (0.1778, 0.8849, -0.596), (0.6571, 0.6564, 0.5781), (0.01618, 0.4275, -0.8424), (-0.06406, 0.4196, -0.8424), (-0.1412, 0.3962, -0.8424), (-0.2123, 0.3582, -0.8424), (-0.2747, 0.307, -0.8424), (-0.3258, 0.2447, -0.8424), (-0.3638, 0.1736, -0.8424), (-0.3873, 0.09641, -0.8424), (-0.3952, 0.01617, -0.8424), (-0.3873, -0.06408, -0.8424), (-0.3638, -0.1412, -0.8424), (-0.3258, -0.2124, -0.8424), (-0.2747, -0.2747, -0.8424), (-0.2123, -0.3259, -0.8424), (-0.1412, -0.3639, -0.8424), (-0.06406, -0.3873, -0.8424), (0.01618, -0.3952, -0.8424), (0.09643, -0.3873, -0.8424), (0.1736, -0.3639, -0.8424), (0.2447, -0.3259, -0.8424), (0.307, -0.2747, -0.8424), (0.3582, -0.2124, -0.8424), (0.3962, -0.1412, -0.8424), (0.4196, -0.06408, -0.8424), (0.4275, 0.01617, -0.8424), (0.4196, 0.09641, -0.8424), (0.3962, 0.1736, -0.8424), (0.3582, 0.2447, -0.8424), (0.307, 0.307, -0.8424), (0.2447, 0.3582, -0.8424), (0.1736, 0.3962, -0.8424), (0.09643, 0.4196, -0.8424), (0.5301, 0.5295, -0.04965), (0.01014, 0.5501, -1.182), (-0.09521, 0.5398, -1.182), (-0.1965, 0.509, -1.182), (-0.2899, 0.4591, -1.182), (-0.3717, 0.392, -1.182), (-0.4389, 0.3101, -1.182), (-0.4888, 0.2168, -1.182), (-0.5195, 0.1155, -1.182), (-0.5299, 0.01013, -1.182), (-0.5195, -0.09522, -1.182), (-0.4888, -0.1965, -1.182), (-0.4389, -0.2899, -1.182), (-0.3717, -0.3717, -1.182), (-0.2899, -0.4389, -1.182), (-0.1965, -0.4888, -1.182), (-0.09521, -0.5195, -1.182), (0.01014, -0.5299, -1.182), (0.1155, -0.5195, -1.182), (0.2168, -0.4888, -1.182), (0.3102, -0.4389, -1.182), (0.392, -0.3717, -1.182), (0.4591, -0.2899, -1.182), (0.509, -0.1965, -1.182), (0.5398, -0.09522, -1.182), (0.5501, 0.01013, -1.182), (0.5398, 0.1155, -1.182), (0.509, 0.2168, -1.182), (0.4591, 0.3101, -1.182), (0.392, 0.392, -1.182), (0.3102, 0.4591, -1.182), (0.2168, 0.509, -1.182), (0.1155, 0.5398, -1.182), (0.4031, 0.4026, -0.4774), (0.01014, 0.5501, -1.582), (-0.09521, 0.5398, -1.582), (-0.1965, 0.509, -1.582), (-0.2899, 0.4591, -1.582), (-0.3717, 0.392, -1.582), (-0.4389, 0.3101, -1.582), (-0.4888, 0.2168, -1.582), (-0.5195, 0.1155, -1.582), (-0.5299, 0.01013, -1.582), (-0.5195, -0.09522, -1.582), (-0.4888, -0.1965, -1.582), (-0.4389, -0.2899, -1.582), (-0.3717, -0.3717, -1.582), (-0.2899, -0.4389, -1.582), (-0.1965, -0.4888, -1.582), (-0.09521, -0.5195, -1.582), (0.01014, -0.5299, -1.582), (0.1155, -0.5195, -1.582), (0.2168, -0.4888, -1.582), (0.3102, -0.4389, -1.582), (0.392, -0.3717, -1.582), (0.4591, -0.2899, -1.582), (0.509, -0.1965, -1.582), (0.5398, -0.09522, -1.582), (0.5501, 0.01013, -1.582), (0.5398, 0.1155, -1.582), (0.509, 0.2168, -1.582), (0.4591, 0.3101, -1.582), (0.392, 0.392, -1.582), (0.3102, 0.4591, -1.582), (0.2168, 0.509, -1.582), (0.1155, 0.5398, -1.582), (0.2429, 0.2427, -0.7787), (0.2429, 0.2427, -0.8929), (0.01014, 0.8201, -1.569), (-0.1479, 0.8046, -1.569), (-0.2998, 0.7585, -1.569), (-0.4399, 0.6836, -1.569), (-0.5626, 0.5829, -1.569), (-0.6633, 0.4601, -1.569), (-0.7382, 0.3201, -1.569), (-0.7843, 0.1682, -1.569), (-0.7999, 0.01013, -1.569), (-0.7843, -0.1479, -1.569), (-0.7382, -0.2998, -1.569), (-0.6633, -0.4399, -1.569), (-0.5626, -0.5626, -1.569), (-0.4399, -0.6634, -1.569), (-0.2998, -0.7382, -1.569), (-0.1479, -0.7843, -1.569), (0.01014, -0.7999, -1.569), (0.1682, -0.7843, -1.569), (0.3201, -0.7382, -1.569), (0.4602, -0.6634, -1.569), (0.5829, -0.5626, -1.569), (0.6836, -0.4399, -1.569), (0.7585, -0.2998, -1.569), (0.8046, -0.1479, -1.569), (0.8201, 0.01013, -1.569), (0.8046, 0.1682, -1.569), (0.7585, 0.3201, -1.569), (0.6836, 0.4601, -1.569), (0.5829, 0.5829, -1.569), (0.4602, 0.6836, -1.569), (0.3201, 0.7585, -1.569), (0.1682, 0.8046, -1.569), (0.01014, 1.031, -1.794), (-0.1558, 1.011, -1.794), (-0.3153, 0.7959, -1.794), (-0.4624, 0.7173, -1.794), (-0.5913, 0.6115, -1.794), (-0.697, 0.4826, -1.794), (-0.7756, 0.3356, -1.794), (-0.9908, 0.1761, -1.794), (-1.01, 0.01013, -1.794), (-0.9908, -0.1558, -1.794), (-0.7756, -0.3153, -1.794), (-0.697, -0.4624, -1.794), (-0.5913, -0.5913, -1.794), (-0.4624, -0.697, -1.794), (-0.3153, -0.7756, -1.794), (-0.1558, -0.9909, -1.794), (0.01014, -1.01, -1.794), (0.1761, -0.9909, -1.794), (0.3356, -0.7756, -1.794), (0.4827, -0.697, -1.794), (0.6115, -0.5913, -1.794), (0.7173, -0.4624, -1.794), (0.7959, -0.3153, -1.794), (1.011, -0.1558, -1.794), (1.031, 0.01013, -1.794), (1.011, 0.1761, -1.794), (0.7959, 0.3356, -1.794), (0.7173, 0.4826, -1.794), (0.6115, 0.6115, -1.794), (0.4827, 0.7173, -1.794), (0.3356, 0.7959, -1.794), (0.1761, 1.011, -1.794), (0.01014, 1.031, -1.994), (-0.1558, 1.011, -1.994), (-0.3153, 0.7959, -1.994), (-0.4624, 0.7173, -1.994), (-0.5913, 0.6115, -1.994), (-0.697, 0.4826, -1.994), (-0.7756, 0.3356, -1.994), (-0.9908, 0.1761, -1.994), (-1.01, 0.01013, -1.994), (-0.9908, -0.1558, -1.994), (-0.7756, -0.3153, -1.994), (-0.697, -0.4624, -1.994), (-0.5913, -0.5913, -1.994), (-0.4624, -0.697, -1.994), (-0.3153, -0.7756, -1.994), (-0.1558, -0.9909, -1.994), (0.01014, -1.01, -1.994), (0.1761, -0.9909, -1.994), (0.3356, -0.7756, -1.994), (0.4827, -0.697, -1.994), (0.6115, -0.5913, -1.994), (0.7173, -0.4624, -1.994), (0.7959, -0.3153, -1.994), (1.011, -0.1558, -1.994), (1.031, 0.01013, -1.994), (1.011, 0.1761, -1.994), (0.7959, 0.3356, -1.994), (0.7173, 0.4826, -1.994), (0.6115, 0.6115, -1.994), (0.4827, 0.7173, -1.994), (0.3356, 0.7959, -1.994), (0.1761, 1.011, -1.994), (0.002799, 1.247, -0.2293), (-0.2411, 1.223, -0.2293), (-0.4756, 1.152, -0.2293), (-0.6917, 1.037, -0.2293), (-0.8811, 0.8811, -0.2293), (-1.037, 0.6917, -0.2293), (-1.152, 0.4756, -0.2293), (-1.223, 0.2411, -0.2293), (-1.247, -0.002796, -0.2293), (-1.223, -0.2467, -0.2293), (-1.152, -0.4811, -0.2293), (-1.037, -0.6973, -0.2293), (-0.8811, -0.8867, -0.2293), (-0.6917, -1.042, -0.2293), (-0.4756, -1.158, -0.2293), (-0.2411, -1.229, -0.2293), (0.002799, -1.253, -0.2293), (0.2467, -1.229, -0.2293), (0.4812, -1.158, -0.2293), (0.6973, -1.042, -0.2293), (0.8867, -0.8867, -0.2293), (1.042, -0.6973, -0.2293), (1.158, -0.4811, -0.2293), (1.229, -0.2467, -0.2293), (1.253, -0.002794, -0.2293), (1.229, 0.2411, -0.2293), (1.158, 0.4756, -0.2293), (1.042, 0.6917, -0.2293), (0.8867, 0.8811, -0.2293), (0.6973, 1.037, -0.2293), (0.4812, 1.152, -0.2293), (0.2467, 1.223, -0.2293), (0.002799, 1.291, 0.02071), (-0.2496, 1.266, 0.02071), (-0.4923, 1.192, 0.02071), (-0.716, 1.073, 0.02071), (-0.912, 0.912, 0.02071), (-1.073, 0.716, 0.02071), (-1.192, 0.4923, 0.02071), (-1.266, 0.2496, 0.02071), (-1.291, -0.002796, 0.02071), (-1.266, -0.2552, 0.02071), (-1.192, -0.4979, 0.02071), (-1.073, -0.7216, 0.02071), (-0.912, -0.9176, 0.02071), (-0.716, -1.079, 0.02071), (-0.4923, -1.198, 0.02071), (-0.2496, -1.272, 0.02071), (0.002799, -1.297, 0.02071), (0.2552, -1.272, 0.02071), (0.4979, -1.198, 0.02071), (0.7216, -1.079, 0.02071), (0.9176, -0.9176, 0.02071), (1.079, -0.7216, 0.02071), (1.198, -0.4979, 0.02071), (1.272, -0.2552, 0.02071), (1.297, -0.002794, 0.02071), (1.272, 0.2496, 0.02071), (1.198, 0.4923, 0.02071), (1.079, 0.716, 0.02071), (0.9176, 0.912, 0.02071), (0.7216, 1.073, 0.02071), (0.4979, 1.192, 0.02071), (0.2552, 1.266, 0.02071), (4.242e-05, 1.125, -0.3247), (-0.2194, 1.103, -0.3247), (-0.4305, 1.039, -0.3247), (-0.625, 0.9354, -0.3247), (-0.7955, 0.7955, -0.3247), (-0.9354, 0.625, -0.3247), (-1.039, 0.4305, -0.3247), (-1.103, 0.2194, -0.3247), (-1.125, -4.23e-05, -0.3247), (-1.103, -0.2195, -0.3247), (-1.039, -0.4306, -0.3247), (-0.9354, -0.6251, -0.3247), (-0.7955, -0.7955, -0.3247), (-0.625, -0.9354, -0.3247), (-0.4305, -1.039, -0.3247), (-0.2194, -1.103, -0.3247), (4.278e-05, -1.125, -0.3247), (0.2195, -1.103, -0.3247), (0.4306, -1.039, -0.3247), (0.6251, -0.9354, -0.3247), (0.7955, -0.7955, -0.3247), (0.9354, -0.6251, -0.3247), (1.039, -0.4306, -0.3247), (1.103, -0.2195, -0.3247), (1.125, -4.13e-05, -0.3247), (1.103, 0.2194, -0.3247), (1.039, 0.4305, -0.3247), (0.9354, 0.625, -0.3247), (0.7955, 0.7955, -0.3247), (0.6251, 0.9354, -0.3247), (0.4306, 1.039, -0.3247), (0.2195, 1.103, -0.3247), (-0.8186, 0.8177, 1.043), (-1.176, -0.8366, -0.2638), (-1.02, -1.026, -0.2638), (-0.831, -1.181, -0.2638), (-1.212, -0.8609, -0.01377), (-1.051, -1.057, -0.01377), (-0.8553, -1.218, -0.01377), (0.8366, -1.181, -0.2638), (1.026, -1.026, -0.2638), (1.181, -0.8366, -0.2638), (0.8609, -1.218, -0.01377), (1.057, -1.057, -0.01377), (1.218, -0.8609, -0.01377), (1.181, 0.831, -0.2638), (1.026, 1.02, -0.2638), (0.8366, 1.176, -0.2638), (1.218, 0.8553, -0.01377), (1.057, 1.051, -0.01377), (0.8609, 1.212, -0.01377), (-0.831, 1.176, -0.2638), (-1.02, 1.02, -0.2638), (-1.176, 0.831, -0.2638), (-0.8553, 1.212, -0.01377), (-1.051, 1.051, -0.01377), (-1.212, 0.8553, -0.01377), (-1.42, 0.2411, -0.2638), (-1.444, -0.002795, -0.2638), (-1.42, -0.2467, -0.2638), (-1.463, 0.2496, -0.01377), (-1.488, -0.002795, -0.01377), (-1.463, -0.2552, -0.01377), (-0.2411, -1.426, -0.2638), (0.002799, -1.45, -0.2638), (0.2467, -1.426, -0.2638), (-0.2496, -1.469, -0.01377), (0.002799, -1.494, -0.01377), (0.2552, -1.469, -0.01377), (1.426, -0.2467, -0.2638), (1.45, -0.002794, -0.2638), (1.426, 0.2411, -0.2638), (1.469, -0.2552, -0.01377), (1.494, -0.002794, -0.01377), (1.469, 0.2496, -0.01377), (0.002799, 1.444, -0.2638), (-0.2411, 1.42, -0.2638), (0.2467, 1.42, -0.2638), (0.002799, 1.488, -0.01377), (-0.2496, 1.463, -0.01377), (0.2552, 1.463, -0.01377)], [(284, 448), (481, 514), (514, 547), (547, 548)], [(16, 17, 49, 48), (23, 22, 699, 700), (9, 8, 685, 686), (22, 21, 698, 699), (8, 7, 684, 685), (21, 20, 697, 698), (7, 6, 683, 684), (20, 19, 696, 697), (6, 5, 682, 683), (19, 18, 695, 696), (0, 31, 708, 677), (5, 4, 681, 682), (18, 17, 694, 695), (31, 30, 707, 708), (4, 3, 680, 681), (17, 16, 693, 694), (30, 29, 706, 707), (3, 2, 679, 680), (16, 15, 692, 693), (29, 28, 705, 706), (2, 1, 678, 679), (15, 14, 691, 692), (28, 27, 704, 705), (1, 0, 677, 678), (14, 13, 690, 691), (27, 26, 703, 704), (13, 12, 689, 690), (26, 25, 702, 703), (12, 11, 688, 689), (25, 24, 701, 702), (11, 10, 687, 688), (24, 23, 700, 701), (3, 4, 36, 35), (30, 31, 63, 62), (17, 18, 50, 49), (4, 5, 37, 36), (31, 0, 32, 63), (18, 19, 51, 50), (5, 6, 38, 37), (19, 20, 52, 51), (6, 7, 39, 38), (20, 21, 53, 52), (7, 8, 40, 39), (21, 22, 54, 53), (8, 9, 41, 40), (22, 23, 55, 54), (9, 10, 42, 41), (23, 24, 56, 55), (10, 11, 43, 42), (24, 25, 57, 56), (11, 12, 44, 43), (25, 26, 58, 57), (12, 13, 45, 44), (26, 27, 59, 58), (13, 14, 46, 45), (0, 1, 33, 32), (27, 28, 60, 59), (14, 15, 47, 46), (1, 2, 34, 33), (28, 29, 61, 60), (15, 16, 48, 47), (2, 3, 35, 34), (29, 30, 62, 61), (56, 57, 89, 88), (55, 56, 88, 87), (54, 55, 87, 86), (53, 54, 86, 85), (52, 53, 85, 84), (51, 52, 84, 83), (50, 51, 83, 82), (49, 50, 82, 81), (48, 49, 81, 80), (47, 48, 80, 79), (46, 47, 79, 78), (45, 46, 78, 77), (44, 45, 77, 76), (85, 86, 118, 117), (71, 72, 104, 103), (84, 85, 117, 116), (70, 71, 103, 102), (83, 84, 116, 115), (69, 70, 102, 101), (82, 83, 115, 114), (95, 65, 97, 127), (68, 69, 101, 100), (81, 82, 114, 113), (94, 95, 127, 126), (67, 68, 100, 99), (80, 81, 113, 112), (93, 94, 126, 125), (66, 67, 99, 98), (79, 80, 112, 111), (92, 93, 125, 124), (64, 66, 98, 96), (78, 79, 111, 110), (91, 92, 124, 123), (65, 64, 96, 97), (77, 78, 110, 109), (90, 91, 123, 122), (76, 77, 109, 108), (89, 90, 122, 121), (75, 76, 108, 107), (88, 89, 121, 120), (74, 75, 107, 106), (87, 88, 120, 119), (73, 74, 106, 105), (86, 87, 119, 118), (72, 73, 105, 104), (112, 113, 177, 176), (111, 112, 176, 175), (110, 111, 175, 174), (109, 110, 174, 173), (108, 109, 173, 172), (107, 108, 172, 171), (106, 107, 171, 170), (105, 106, 170, 169), (104, 105, 169, 168), (103, 104, 168, 167), (102, 103, 167, 166), (101, 102, 166, 165), (127, 97, 161, 191), (131, 130, 418, 419), (10, 9, 686, 687), (113, 114, 178, 177), (114, 115, 179, 178), (115, 116, 180, 179), (116, 117, 181, 180), (117, 118, 182, 181), (118, 119, 183, 182), (119, 120, 184, 183), (120, 121, 185, 184), (121, 122, 186, 185), (122, 123, 187, 186), (97, 96, 160, 161), (123, 124, 188, 187), (96, 98, 162, 160), (124, 125, 189, 188), (98, 99, 163, 162), (125, 126, 190, 189), (99, 100, 164, 163), (126, 127, 191, 190), (100, 101, 165, 164), (194, 195, 227, 226), (220, 221, 253, 252), (192, 194, 226, 224), (219, 220, 252, 251), (193, 192, 224, 225), (218, 219, 251, 250), (217, 218, 250, 249), (216, 217, 249, 248), (215, 216, 248, 247), (214, 215, 247, 246), (213, 214, 246, 245), (212, 213, 245, 244), (211, 212, 244, 243), (210, 211, 243, 242), (209, 210, 242, 241), (208, 209, 241, 240), (207, 208, 240, 239), (175, 176, 208, 207), (228, 229, 261, 260), (254, 255, 287, 286), (227, 228, 260, 259), (253, 254, 286, 285), (226, 227, 259, 258), (252, 253, 285, 284), (224, 226, 258, 256), (251, 252, 284, 283), (225, 224, 256, 257), (250, 251, 283, 282), (249, 250, 282, 281), (248, 249, 281, 280), (247, 248, 280, 279), (246, 247, 279, 278), (245, 246, 278, 277), (244, 245, 277, 276), (243, 244, 276, 275), (242, 243, 275, 274), (221, 222, 254, 253), (195, 196, 228, 227), (222, 223, 255, 254), (196, 197, 229, 228), (223, 193, 225, 255), (197, 198, 230, 229), (198, 199, 231, 230), (199, 200, 232, 231), (200, 201, 233, 232), (201, 202, 234, 233), (202, 203, 235, 234), (203, 204, 236, 235), (204, 205, 237, 236), (205, 206, 238, 237), (206, 207, 239, 238), (262, 263, 295, 294), (261, 262, 294, 293), (287, 257, 289, 319), (260, 261, 293, 292), (286, 287, 319, 318), (259, 260, 292, 291), (285, 286, 318, 317), (258, 259, 291, 290), (284, 285, 317, 316), (256, 258, 290, 288), (283, 284, 316, 315), (257, 256, 288, 289), (282, 283, 315, 314), (281, 282, 314, 313), (280, 281, 313, 312), (279, 280, 312, 311), (278, 279, 311, 310), (277, 278, 310, 309), (255, 225, 257, 287), (229, 230, 262, 261), (230, 231, 263, 262), (231, 232, 264, 263), (232, 233, 265, 264), (233, 234, 266, 265), (234, 235, 267, 266), (235, 236, 268, 267), (236, 237, 269, 268), (237, 238, 270, 269), (238, 239, 271, 270), (239, 240, 272, 271), (240, 241, 273, 272), (241, 242, 274, 273), (263, 264, 296, 295), (264, 265, 297, 296), (265, 266, 298, 297), (266, 267, 299, 298), (267, 268, 300, 299), (268, 269, 301, 300), (269, 270, 302, 301), (270, 271, 303, 302), (271, 272, 304, 303), (272, 273, 305, 304), (273, 274, 306, 305), (274, 275, 307, 306), (275, 276, 308, 307), (276, 277, 309, 308), (291, 292, 324, 323), (317, 318, 350, 349), (290, 291, 323, 322), (316, 317, 349, 348), (288, 290, 322, 320), (315, 316, 348, 347), (289, 288, 320, 321), (314, 315, 347, 346), (313, 314, 346, 345), (312, 313, 345, 344), (311, 312, 344, 343), (310, 311, 343, 342), (309, 310, 342, 341), (308, 309, 341, 340), (307, 308, 340, 339), (306, 307, 339, 338), (305, 306, 338, 337), (304, 305, 337, 336), (303, 304, 336, 335), (302, 303, 335, 334), (301, 302, 334, 333), (300, 301, 333, 332), (299, 300, 332, 331), (298, 299, 331, 330), (297, 298, 330, 329), (296, 297, 329, 328), (295, 296, 328, 327), (294, 295, 327, 326), (293, 294, 326, 325), (319, 289, 321, 351), (292, 293, 325, 324), (318, 319, 351, 350), (328, 329, 361, 360), (327, 328, 360, 359), (326, 327, 359, 358), (325, 326, 358, 357), (351, 321, 353, 383), (324, 325, 357, 356), (350, 351, 383, 382), (323, 324, 356, 355), (349, 350, 382, 381), (322, 323, 355, 354), (348, 349, 381, 380), (320, 322, 354, 352), (347, 348, 380, 379), (321, 320, 352, 353), (346, 347, 379, 378), (345, 346, 378, 377), (344, 345, 377, 376), (362, 363, 395, 394), (361, 362, 394, 393), (360, 361, 393, 392), (359, 360, 392, 391), (358, 359, 391, 390), (357, 358, 390, 389), (383, 353, 385, 415), (356, 357, 389, 388), (382, 383, 415, 414), (355, 356, 388, 387), (381, 382, 414, 413), (354, 355, 387, 386), (380, 381, 413, 412), (352, 354, 386, 384), (379, 380, 412, 411), (329, 330, 362, 361), (330, 331, 363, 362), (331, 332, 364, 363), (332, 333, 365, 364), (333, 334, 366, 365), (334, 335, 367, 366), (335, 336, 368, 367), (336, 337, 369, 368), (337, 338, 370, 369), (338, 339, 371, 370), (339, 340, 372, 371), (340, 341, 373, 372), (341, 342, 374, 373), (342, 343, 375, 374), (343, 344, 376, 375), (363, 364, 396, 395), (364, 365, 397, 396), (365, 366, 398, 397), (366, 367, 399, 398), (367, 368, 400, 399), (368, 369, 401, 400), (369, 370, 402, 401), (370, 371, 403, 402), (371, 372, 404, 403), (372, 373, 405, 404), (373, 374, 406, 405), (374, 375, 407, 406), (375, 376, 408, 407), (376, 377, 409, 408), (377, 378, 410, 409), (378, 379, 411, 410), (353, 352, 384, 385), (417, 416, 449, 450), (158, 157, 445, 446), (145, 144, 432, 433), (132, 131, 419, 420), (159, 158, 446, 447), (146, 145, 433, 434), (133, 132, 420, 421), (128, 159, 447, 416), (147, 146, 434, 435), (134, 133, 421, 422), (148, 147, 435, 436), (135, 134, 422, 423), (149, 148, 436, 437), (136, 135, 423, 424), (150, 149, 437, 438), (137, 136, 424, 425), (151, 150, 438, 439), (138, 137, 425, 426), (152, 151, 439, 440), (139, 138, 426, 427), (153, 152, 440, 441), (140, 139, 427, 428), (154, 153, 441, 442), (141, 140, 428, 429), (155, 154, 442, 443), (142, 141, 429, 430), (129, 128, 416, 417), (156, 155, 443, 444), (143, 142, 430, 431), (130, 129, 417, 418), (157, 156, 444, 445), (144, 143, 431, 432), (460, 459, 492, 493), (439, 438, 471, 472), (418, 417, 450, 451), (440, 439, 472, 473), (419, 418, 451, 452), (441, 440, 473, 474), (420, 419, 452, 453), (442, 441, 474, 475), (429, 428, 461, 462), (421, 420, 453, 454), (443, 442, 475, 476), (430, 429, 462, 463), (422, 421, 454, 455), (444, 443, 476, 477), (431, 430, 463, 464), (423, 422, 455, 456), (445, 444, 477, 478), (432, 431, 464, 465), (424, 423, 456, 457), (446, 445, 478, 479), (433, 432, 465, 466), (425, 424, 457, 458), (447, 446, 479, 480), (434, 433, 466, 467), (426, 425, 458, 459), (416, 447, 480, 449), (435, 434, 467, 468), (427, 426, 459, 460), (436, 435, 468, 469), (428, 427, 460, 461), (437, 436, 469, 470), (438, 437, 470, 471), (495, 494, 527, 528), (474, 473, 506, 507), (461, 460, 493, 494), (475, 474, 507, 508), (462, 461, 494, 495), (476, 475, 508, 509), (463, 462, 495, 496), (450, 449, 482, 483), (477, 476, 509, 510), (464, 463, 496, 497), (451, 450, 483, 484), (478, 477, 510, 511), (465, 464, 497, 498), (452, 451, 484, 485), (479, 478, 511, 512), (466, 465, 498, 499), (453, 452, 485, 486), (480, 479, 512, 513), (467, 466, 499, 500), (454, 453, 486, 487), (449, 480, 513, 482), (468, 467, 500, 501), (455, 454, 487, 488), (469, 468, 501, 502), (456, 455, 488, 489), (470, 469, 502, 503), (457, 456, 489, 490), (471, 470, 503, 504), (458, 457, 490, 491), (472, 471, 504, 505), (459, 458, 491, 492), (473, 472, 505, 506), (509, 508, 541, 542), (496, 495, 528, 529), (483, 482, 515, 516), (510, 509, 542, 543), (497, 496, 529, 530), (484, 483, 516, 517), (511, 510, 543, 544), (498, 497, 530, 531), (485, 484, 517, 518), (512, 511, 544, 545), (499, 498, 531, 532), (486, 485, 518, 519), (513, 512, 545, 546), (500, 499, 532, 533), (487, 486, 519, 520), (482, 513, 546, 515), (501, 500, 533, 534), (488, 487, 520, 521), (502, 501, 534, 535), (489, 488, 521, 522), (503, 502, 535, 536), (490, 489, 522, 523), (504, 503, 536, 537), (491, 490, 523, 524), (505, 504, 537, 538), (492, 491, 524, 525), (506, 505, 538, 539), (493, 492, 525, 526), (507, 506, 539, 540), (494, 493, 526, 527), (508, 507, 540, 541), (543, 542, 576, 577), (516, 515, 549, 550), (529, 528, 562, 563), (542, 541, 575, 576), (528, 527, 561, 562), (541, 540, 574, 575), (527, 526, 560, 561), (540, 539, 573, 574), (526, 525, 559, 560), (539, 538, 572, 573), (525, 524, 558, 559), (538, 537, 571, 572), (524, 523, 557, 558), (537, 536, 570, 571), (523, 522, 556, 557), (536, 535, 569, 570), (522, 521, 555, 556), (535, 534, 568, 569), (521, 520, 554, 555), (534, 533, 567, 568), (515, 546, 580, 549), (520, 519, 553, 554), (533, 532, 566, 567), (546, 545, 579, 580), (519, 518, 552, 553), (532, 531, 565, 566), (545, 544, 578, 579), (518, 517, 551, 552), (531, 530, 564, 565), (544, 543, 577, 578), (517, 516, 550, 551), (530, 529, 563, 564), (564, 563, 595, 596), (597, 596, 628, 629), (551, 550, 582, 583), (578, 577, 609, 610), (565, 564, 596, 597), (552, 551, 583, 584), (579, 578, 610, 611), (566, 565, 597, 598), (553, 552, 584, 585), (580, 579, 611, 612), (567, 566, 598, 599), (554, 553, 585, 586), (549, 580, 612, 581), (568, 567, 599, 600), (555, 554, 586, 587), (569, 568, 600, 601), (556, 555, 587, 588), (570, 569, 601, 602), (557, 556, 588, 589), (571, 570, 602, 603), (558, 557, 589, 590), (572, 571, 603, 604), (559, 558, 590, 591), (573, 572, 604, 605), (560, 559, 591, 592), (574, 573, 605, 606), (561, 560, 592, 593), (575, 574, 606, 607), (562, 561, 593, 594), (576, 575, 607, 608), (563, 562, 594, 595), (550, 549, 581, 582), (577, 576, 608, 609), (614, 613, 644, 643, 642, 641, 640, 639, 638, 637, 636, 635, 634, 633, 632, 631, 630, 629, 628, 627, 626, 625, 624, 623, 622, 621, 620, 619, 618, 617, 616, 615), (584, 583, 615, 616), (611, 610, 642, 643), (598, 597, 629, 630), (585, 584, 616, 617), (612, 611, 643, 644), (599, 598, 630, 631), (586, 585, 617, 618), (581, 612, 644, 613), (600, 599, 631, 632), (587, 586, 618, 619), (601, 600, 632, 633), (588, 587, 619, 620), (602, 601, 633, 634), (589, 588, 620, 621), (603, 602, 634, 635), (590, 589, 621, 622), (604, 603, 635, 636), (591, 590, 622, 623), (605, 604, 636, 637), (592, 591, 623, 624), (606, 605, 637, 638), (593, 592, 624, 625), (607, 606, 638, 639), (594, 593, 625, 626), (608, 607, 639, 640), (595, 594, 626, 627), (582, 581, 613, 614), (609, 608, 640, 641), (596, 595, 627, 628), (583, 582, 614, 615), (610, 609, 641, 642), (652, 653, 767, 766), (667, 668, 700, 699), (654, 655, 687, 686), (700, 668, 778, 781), (655, 656, 688, 687), (669, 670, 780, 779), (690, 689, 746, 747), (670, 671, 703, 702), (656, 657, 743, 742), (671, 672, 704, 703), (658, 659, 691, 690), (646, 678, 788, 785), (674, 706, 759, 756), (659, 660, 692, 691), (646, 647, 679, 678), (704, 672, 754, 757), (661, 662, 774, 773), (647, 648, 680, 679), (674, 675, 707, 706), (662, 694, 777, 774), (648, 649, 761, 760), (675, 676, 708, 707), (662, 663, 695, 694), (680, 648, 760, 763), (708, 676, 786, 789), (663, 664, 696, 695), (650, 651, 683, 682), (666, 698, 753, 750), (651, 652, 684, 683), (665, 666, 750, 749), (654, 686, 771, 768), (666, 667, 699, 698), (649, 713, 714, 650), (710, 709, 740, 739, 738, 737, 736, 735, 734, 733, 732, 731, 730, 729, 728, 727, 726, 725, 724, 723, 722, 721, 720, 719, 718, 717, 716, 715, 714, 713, 712, 711), (676, 740, 709, 645), (663, 727, 728, 664), (650, 714, 715, 651), (664, 728, 729, 665), (651, 715, 716, 652), (665, 729, 730, 666), (652, 716, 717, 653), (666, 730, 731, 667), (653, 717, 718, 654), (667, 731, 732, 668), (654, 718, 719, 655), (668, 732, 733, 669), (655, 719, 720, 656), (669, 733, 734, 670), (656, 720, 721, 657), (670, 734, 735, 671), (657, 721, 722, 658), (671, 735, 736, 672), (658, 722, 723, 659), (645, 709, 710, 646), (672, 736, 737, 673), (659, 723, 724, 660), (646, 710, 711, 647), (673, 737, 738, 674), (660, 724, 725, 661), (647, 711, 712, 648), (674, 738, 739, 675), (661, 725, 726, 662), (648, 712, 713, 649), (675, 739, 740, 676), (662, 726, 727, 663), (742, 743, 746, 745), (743, 744, 747, 746), (657, 658, 744, 743), (689, 688, 745, 746), (658, 690, 747, 744), (688, 656, 742, 745), (748, 749, 752, 751), (749, 750, 753, 752), (697, 696, 751, 752), (696, 664, 748, 751), (664, 665, 749, 748), (698, 697, 752, 753), (754, 755, 758, 757), (755, 756, 759, 758), (672, 673, 755, 754), (706, 705, 758, 759), (673, 674, 756, 755), (705, 704, 757, 758), (760, 761, 764, 763), (761, 762, 765, 764), (682, 681, 764, 765), (649, 650, 762, 761), (650, 682, 765, 762), (681, 680, 763, 764), (767, 768, 771, 770), (766, 767, 770, 769), (686, 685, 770, 771), (653, 654, 768, 767), (684, 652, 766, 769), (685, 684, 769, 770), (772, 773, 776, 775), (773, 774, 777, 776), (692, 660, 772, 775), (693, 692, 775, 776), (660, 661, 773, 772), (694, 693, 776, 777), (778, 779, 782, 781), (779, 780, 783, 782), (701, 700, 781, 782), (670, 702, 783, 780), (668, 669, 779, 778), (702, 701, 782, 783), (784, 785, 788, 787), (786, 784, 787, 789), (645, 646, 785, 784), (676, 645, 784, 786), (678, 677, 787, 788), (677, 708, 789, 787), (57, 58, 90, 89), (58, 59, 91, 90), (59, 60, 92, 91), (60, 61, 93, 92), (61, 62, 94, 93), (62, 63, 95, 94), (63, 32, 65, 95), (32, 33, 64, 65), (33, 34, 66, 64), (34, 35, 67, 66), (35, 36, 68, 67), (36, 37, 69, 68), (37, 38, 70, 69), (38, 39, 71, 70), (39, 40, 72, 71), (40, 41, 73, 72), (41, 42, 74, 73), (42, 43, 75, 74), (43, 44, 76, 75), (174, 175, 207, 206), (173, 174, 206, 205), (172, 173, 205, 204), (171, 172, 204, 203), (170, 171, 203, 202), (169, 170, 202, 201), (168, 169, 201, 200), (167, 168, 200, 199), (166, 167, 199, 198), (165, 166, 198, 197), (164, 165, 197, 196), (163, 164, 196, 195), (162, 163, 195, 194), (160, 162, 194, 192), (161, 160, 192, 193), (191, 161, 193, 223), (190, 191, 223, 222), (189, 190, 222, 221), (188, 189, 221, 220), (187, 188, 220, 219), (186, 187, 219, 218), (185, 186, 218, 217), (184, 185, 217, 216), (183, 184, 216, 215), (182, 183, 215, 214), (181, 182, 214, 213), (180, 181, 213, 212), (179, 180, 212, 211), (178, 179, 211, 210), (177, 178, 210, 209), (176, 177, 209, 208)])
me_circle.use_remesh_preserve_volume = False
me_circle.use_remesh_preserve_attributes = False
me_circle.use_mirror_vertex_groups = False
me_circle.update()

# ---- objects
ob_circle_001 = bpy.data.objects.new('Circle.001', me_circle_001)
ob_circle = bpy.data.objects.new('Circle', me_circle)

# ---- transforms, parenting, visibility, modifiers, constraints
ob_circle_001.location = (0.0, 0.0, 0.0)
ob_circle_001.lineart.crease_threshold = 0.0
ob_circle.location = (0.0, 0.0, 0.0)
ob_circle.lineart.crease_threshold = 0.0

# ---- collection membership
col_collection_1.objects.link(ob_circle_001)
col_collection_1.objects.link(ob_circle)

# ---- scene / render settings (as saved in the file)
scene.frame_start = 1; scene.frame_end = 250; scene.frame_set(1)
scene.render.engine = 'BLENDER_EEVEE_NEXT'
scene.render.resolution_percentage = 50
scene.render.dither_intensity = 0.0
scene.cycles.use_denoising = False
scene.cycles.samples = 10
scene.cycles.sampling_pattern = 'TABULATED_SOBOL'
scene.cycles.light_sampling_threshold = 0.0
scene.cycles.use_adaptive_sampling = False
scene.cycles.use_light_tree = False
scene.cycles.blur_glossy = 0.0
scene.cycles.pixel_filter_type = 'GAUSSIAN'
scene.cycles.sample_clamp_indirect = 0.0
scene.view_settings.view_transform = 'Standard'
bpy.context.view_layer.update()

# ---- added for rendering (the .blend has no active camera and no usable light): camera, sun
cam_auto = bpy.data.cameras.new('AutoCamera')
cam_auto.lens = 50.0
cam_auto.sensor_width = 36.0
cam_auto.clip_end = 1000.0
ob_auto_camera = bpy.data.objects.new('AutoCamera', cam_auto)
scene.collection.objects.link(ob_auto_camera)
ob_auto_camera.location = (5.40667, -6.48744, 4.34954)
ob_auto_camera.rotation_euler = (1.09748, -7.21219e-08, 0.694738)
scene.camera = ob_auto_camera
light_auto_sun = bpy.data.lights.new('AutoSun', 'SUN')
light_auto_sun.energy = 3.0
light_auto_sun.angle = 0.0523599
ob_auto_sun = bpy.data.objects.new('AutoSun', light_auto_sun)
scene.collection.objects.link(ob_auto_sun)
ob_auto_sun.rotation_euler = (0.872665, 0.174533, 0.523599)
bpy.context.view_layer.update()
